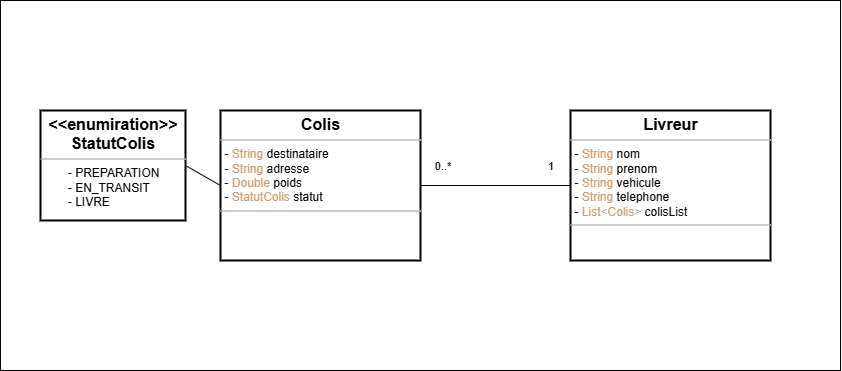

The diagram above was exported from draw.io. Its source (the exported page's mxGraphModel, read from the mxfile embedded in the PNG):
<mxGraphModel dx="2351" dy="818" grid="1" gridSize="10" guides="1" tooltips="1" connect="1" arrows="1" fold="1" page="1" pageScale="1" pageWidth="850" pageHeight="1100" math="0" shadow="0">
  <root>
    <mxCell id="0" />
    <mxCell id="1" parent="0" />
    <mxCell id="bvsd22TIT5a8BqeE4bFb-1" value="" style="rounded=0;whiteSpace=wrap;html=1;" parent="1" vertex="1">
      <mxGeometry x="-160" y="330" width="840" height="370" as="geometry" />
    </mxCell>
    <mxCell id="bvsd22TIT5a8BqeE4bFb-2" value="" style="edgeStyle=orthogonalEdgeStyle;rounded=0;orthogonalLoop=1;jettySize=auto;html=1;endArrow=none;startFill=0;" parent="1" edge="1">
      <mxGeometry relative="1" as="geometry">
        <mxPoint x="723" y="382.5" as="targetPoint" />
      </mxGeometry>
    </mxCell>
    <mxCell id="bvsd22TIT5a8BqeE4bFb-3" value="1..*" style="edgeLabel;html=1;align=center;verticalAlign=middle;resizable=0;points=[];" parent="bvsd22TIT5a8BqeE4bFb-2" vertex="1" connectable="0">
      <mxGeometry x="-0.5273" y="-1" relative="1" as="geometry">
        <mxPoint x="-14" as="offset" />
      </mxGeometry>
    </mxCell>
    <mxCell id="bvsd22TIT5a8BqeE4bFb-4" value="1..*" style="edgeLabel;html=1;align=center;verticalAlign=middle;resizable=0;points=[];" parent="bvsd22TIT5a8BqeE4bFb-2" vertex="1" connectable="0">
      <mxGeometry x="0.4545" y="1" relative="1" as="geometry">
        <mxPoint x="-16" as="offset" />
      </mxGeometry>
    </mxCell>
    <mxCell id="bvsd22TIT5a8BqeE4bFb-21" value="&lt;p style=&quot;margin:0px;margin-top:4px;text-align:center;&quot;&gt;&lt;span style=&quot;font-size: 16px;&quot;&gt;&lt;b&gt;Livreur&lt;/b&gt;&lt;/span&gt;&lt;/p&gt;&lt;hr size=&quot;1&quot;&gt;&lt;p style=&quot;margin: 0px 0px 0px 4px;&quot;&gt;-&amp;nbsp;&lt;span style=&quot;color: rgb(209, 154, 102);&quot; class=&quot;token&quot;&gt;String&lt;/span&gt; nom&lt;br&gt;-&amp;nbsp;&lt;span style=&quot;color: rgb(209, 154, 102);&quot; class=&quot;token&quot;&gt;String&lt;/span&gt; prenom&lt;br&gt;-&amp;nbsp;&lt;span style=&quot;color: rgb(209, 154, 102);&quot; class=&quot;token&quot;&gt;String&lt;/span&gt; vehicule&lt;br&gt;-&amp;nbsp;&lt;span style=&quot;color: rgb(209, 154, 102);&quot; class=&quot;token&quot;&gt;String&lt;/span&gt; telephone&lt;br&gt;-&amp;nbsp;&lt;span style=&quot;background-color: transparent; color: rgb(209, 154, 102);&quot; class=&quot;token&quot;&gt;List&lt;/span&gt;&lt;span style=&quot;background-color: transparent; color: rgb(171, 178, 191);&quot; class=&quot;token generics&quot;&gt;&amp;lt;&lt;/span&gt;&lt;span style=&quot;background-color: transparent; color: rgb(209, 154, 102);&quot; class=&quot;token generics&quot;&gt;Colis&lt;/span&gt;&lt;span style=&quot;background-color: transparent; color: rgb(171, 178, 191);&quot; class=&quot;token generics&quot;&gt;&amp;gt;&lt;/span&gt;&lt;span style=&quot;background-color: transparent; color: light-dark(rgb(0, 0, 0), rgb(255, 255, 255));&quot;&gt; colisList&lt;/span&gt;&lt;/p&gt;&lt;hr size=&quot;1&quot;&gt;&lt;p style=&quot;margin:0px;margin-left:4px;&quot;&gt;&lt;br&gt;&lt;/p&gt;" style="verticalAlign=top;align=left;overflow=fill;fontSize=12;fontFamily=Helvetica;html=1;rounded=0;shadow=0;comic=0;labelBackgroundColor=none;strokeWidth=2;" parent="1" vertex="1">
      <mxGeometry x="410" y="440" width="200" height="150" as="geometry" />
    </mxCell>
    <mxCell id="bvsd22TIT5a8BqeE4bFb-29" value="&lt;p style=&quot;margin:0px;margin-top:4px;text-align:center;&quot;&gt;&lt;font style=&quot;&quot;&gt;&lt;b style=&quot;font-size: 16px;&quot;&gt;&amp;lt;&amp;lt;enumiration&amp;gt;&amp;gt;&lt;/b&gt;&lt;br&gt;&lt;span style=&quot;font-size: 16px;&quot;&gt;&lt;b&gt;StatutColis&lt;/b&gt;&lt;/span&gt;&lt;/font&gt;&lt;/p&gt;&lt;hr size=&quot;1&quot;&gt;&lt;p style=&quot;margin: 0px 0px 0px 4px;&quot;&gt;&amp;nbsp; &amp;nbsp; &amp;nbsp; &amp;nbsp;- PREPARATION&lt;/p&gt;&lt;p style=&quot;margin: 0px 0px 0px 4px;&quot;&gt;&amp;nbsp; &amp;nbsp; &amp;nbsp; &amp;nbsp;- EN_TRANSIT&lt;/p&gt;&lt;p style=&quot;margin: 0px 0px 0px 4px;&quot;&gt;&amp;nbsp; &amp;nbsp; &amp;nbsp; &amp;nbsp;- LIVRE&lt;/p&gt;" style="verticalAlign=top;align=left;overflow=fill;fontSize=12;fontFamily=Helvetica;html=1;rounded=0;shadow=0;comic=0;labelBackgroundColor=none;strokeWidth=2;" parent="1" vertex="1">
      <mxGeometry x="-120" y="440" width="145" height="110" as="geometry" />
    </mxCell>
    <mxCell id="bvsd22TIT5a8BqeE4bFb-30" value="" style="endArrow=none;html=1;rounded=0;entryX=1;entryY=0.5;entryDx=0;entryDy=0;exitX=0;exitY=0.5;exitDx=0;exitDy=0;" parent="1" source="7oh1iTb7CzBEJNLwqkzp-1" target="bvsd22TIT5a8BqeE4bFb-29" edge="1">
      <mxGeometry width="50" height="50" relative="1" as="geometry">
        <mxPoint x="560" y="360" as="sourcePoint" />
        <mxPoint x="610" y="310" as="targetPoint" />
      </mxGeometry>
    </mxCell>
    <mxCell id="7oh1iTb7CzBEJNLwqkzp-1" value="&lt;p style=&quot;margin:0px;margin-top:4px;text-align:center;&quot;&gt;&lt;span style=&quot;background-color: transparent; color: light-dark(rgb(0, 0, 0), rgb(255, 255, 255)); font-size: 16px;&quot;&gt;&lt;b&gt;Colis&lt;/b&gt;&lt;/span&gt;&lt;/p&gt;&lt;hr size=&quot;1&quot;&gt;&lt;p style=&quot;margin: 0px 0px 0px 4px;&quot;&gt;-&amp;nbsp;&lt;span style=&quot;color: rgb(209, 154, 102);&quot; class=&quot;token&quot;&gt;String&lt;/span&gt; destinataire&lt;br&gt;-&amp;nbsp;&lt;span style=&quot;color: rgb(209, 154, 102);&quot; class=&quot;token&quot;&gt;String&lt;/span&gt; adresse&lt;br&gt;-&amp;nbsp;&lt;span style=&quot;color: rgb(209, 154, 102);&quot; class=&quot;token&quot;&gt;Double&lt;/span&gt; poids&lt;br&gt;-&amp;nbsp;&lt;span style=&quot;color: rgb(209, 154, 102);&quot; class=&quot;token&quot;&gt;StatutColis&lt;/span&gt; statut&lt;br&gt;&lt;/p&gt;&lt;hr size=&quot;1&quot;&gt;&lt;p style=&quot;margin:0px;margin-left:4px;&quot;&gt;&lt;br&gt;&lt;/p&gt;" style="verticalAlign=top;align=left;overflow=fill;fontSize=12;fontFamily=Helvetica;html=1;rounded=0;shadow=0;comic=0;labelBackgroundColor=none;strokeWidth=2;" vertex="1" parent="1">
      <mxGeometry x="60" y="440" width="200" height="150" as="geometry" />
    </mxCell>
    <mxCell id="7oh1iTb7CzBEJNLwqkzp-2" value="" style="endArrow=none;html=1;rounded=0;entryX=0;entryY=0.5;entryDx=0;entryDy=0;exitX=1;exitY=0.5;exitDx=0;exitDy=0;" edge="1" parent="1" source="7oh1iTb7CzBEJNLwqkzp-1" target="bvsd22TIT5a8BqeE4bFb-21">
      <mxGeometry width="50" height="50" relative="1" as="geometry">
        <mxPoint x="70" y="545" as="sourcePoint" />
        <mxPoint x="35" y="505" as="targetPoint" />
      </mxGeometry>
    </mxCell>
    <mxCell id="7oh1iTb7CzBEJNLwqkzp-3" value="1" style="edgeLabel;html=1;align=center;verticalAlign=middle;resizable=0;points=[];" vertex="1" connectable="0" parent="7oh1iTb7CzBEJNLwqkzp-2">
      <mxGeometry x="0.7722" y="1" relative="1" as="geometry">
        <mxPoint x="-3" y="-20" as="offset" />
      </mxGeometry>
    </mxCell>
    <mxCell id="7oh1iTb7CzBEJNLwqkzp-4" value="0..*" style="edgeLabel;html=1;align=center;verticalAlign=middle;resizable=0;points=[];" vertex="1" connectable="0" parent="7oh1iTb7CzBEJNLwqkzp-2">
      <mxGeometry x="-0.7741" y="-2" relative="1" as="geometry">
        <mxPoint x="5" y="-23" as="offset" />
      </mxGeometry>
    </mxCell>
  </root>
</mxGraphModel>